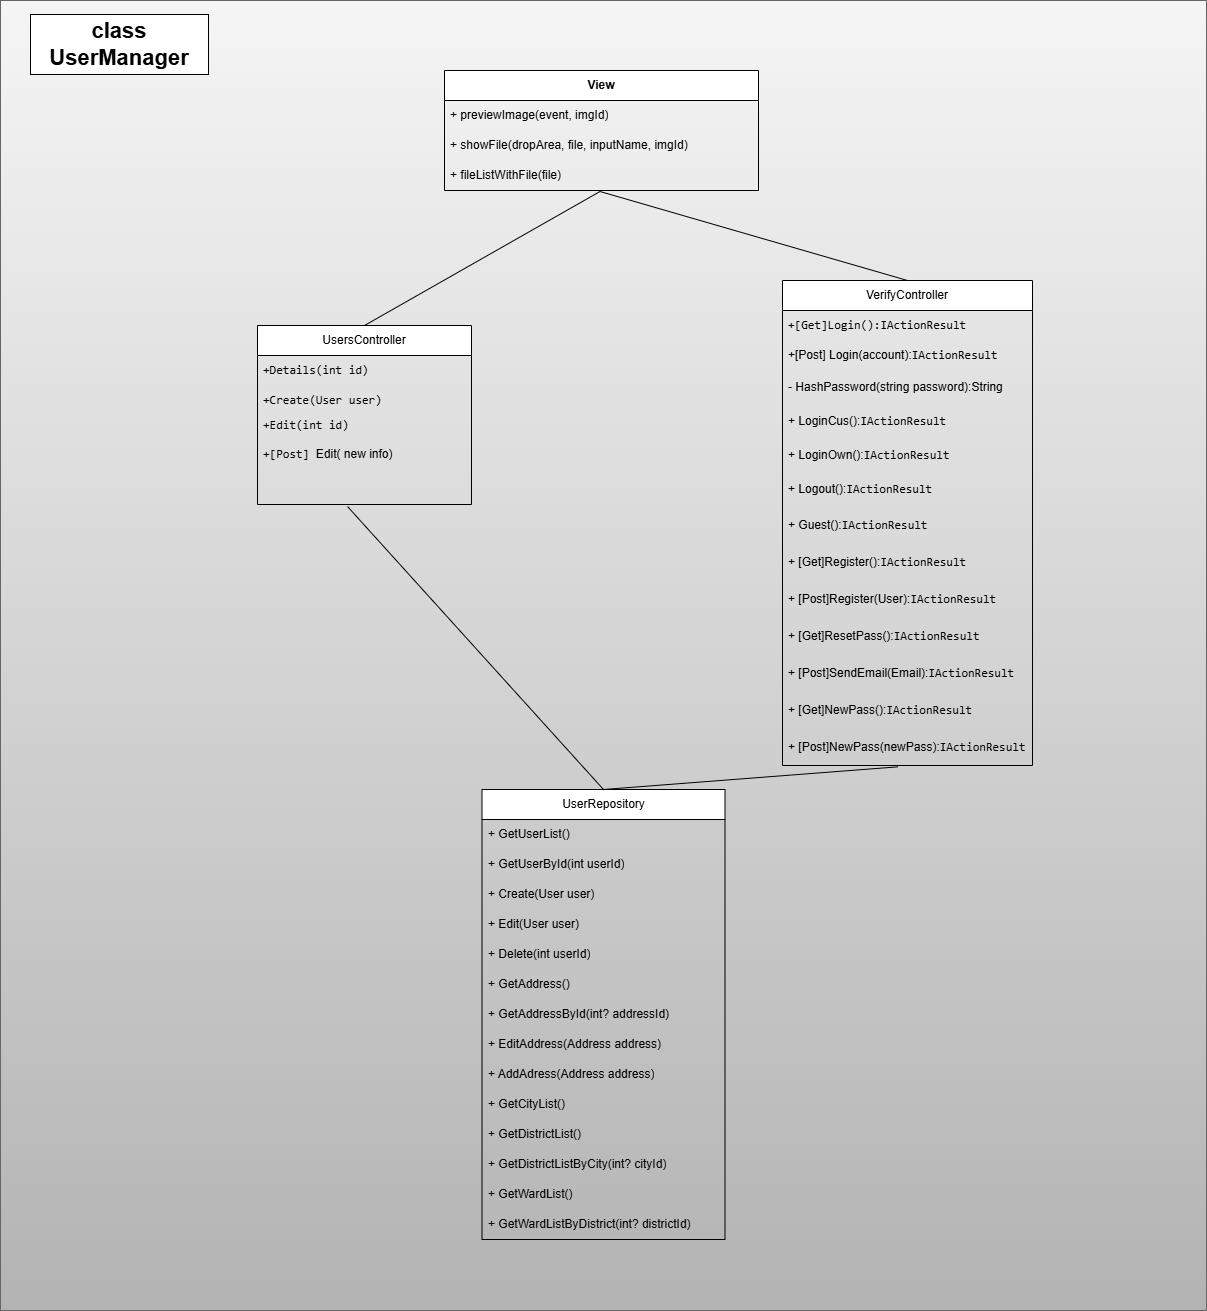

The diagram above was exported from draw.io. Its source (the exported page's mxGraphModel, read from the mxfile embedded in the PNG):
<mxGraphModel dx="2905" dy="1823" grid="0" gridSize="10" guides="1" tooltips="1" connect="1" arrows="1" fold="1" page="0" pageScale="1" pageWidth="827" pageHeight="1169" math="0" shadow="0">
  <root>
    <mxCell id="0" />
    <mxCell id="1" parent="0" />
    <mxCell id="gTh0gmVG7neKXVvXMNcX-1" value="" style="rounded=0;whiteSpace=wrap;html=1;movable=0;resizable=0;rotatable=0;deletable=0;editable=0;locked=1;connectable=0;" parent="1" vertex="1">
      <mxGeometry x="81" y="255" width="702" height="420" as="geometry" />
    </mxCell>
    <mxCell id="DM4u4zz88ou-o-3ZMe_v-1" value="" style="rounded=0;whiteSpace=wrap;html=1;labelBackgroundColor=none;fillColor=#f5f5f5;gradientColor=#b3b3b3;strokeColor=#666666;movable=0;resizable=0;rotatable=0;deletable=0;editable=0;locked=1;connectable=0;" parent="1" vertex="1">
      <mxGeometry x="-68" y="-136" width="1206" height="1310" as="geometry" />
    </mxCell>
    <mxCell id="DM4u4zz88ou-o-3ZMe_v-6" value="&lt;font style=&quot;font-size: 22px;&quot;&gt;&lt;b&gt;class UserManager&lt;/b&gt;&lt;/font&gt;" style="rounded=0;whiteSpace=wrap;html=1;labelBackgroundColor=none;movable=0;resizable=0;rotatable=0;deletable=0;editable=0;locked=1;connectable=0;" parent="1" vertex="1">
      <mxGeometry x="-38" y="-122" width="178" height="60" as="geometry" />
    </mxCell>
    <mxCell id="DM4u4zz88ou-o-3ZMe_v-7" value="" style="endArrow=none;html=1;rounded=0;entryX=0.5;entryY=0;entryDx=0;entryDy=0;labelBackgroundColor=none;fontColor=default;exitX=0.421;exitY=1.07;exitDx=0;exitDy=0;exitPerimeter=0;movable=0;resizable=0;rotatable=0;deletable=0;editable=0;locked=1;connectable=0;" parent="1" target="z52s_g9ELC1UwwE1qyUg-6" edge="1">
      <mxGeometry width="50" height="50" relative="1" as="geometry">
        <mxPoint x="279.09400000000005" y="370.0999999999999" as="sourcePoint" />
        <mxPoint x="530.7" y="499.9999999999998" as="targetPoint" />
      </mxGeometry>
    </mxCell>
    <mxCell id="DM4u4zz88ou-o-3ZMe_v-8" value="" style="endArrow=none;html=1;rounded=0;exitX=0.5;exitY=0;exitDx=0;exitDy=0;labelBackgroundColor=none;fontColor=default;entryX=0.462;entryY=1.036;entryDx=0;entryDy=0;entryPerimeter=0;movable=0;resizable=0;rotatable=0;deletable=0;editable=0;locked=1;connectable=0;" parent="1" source="z52s_g9ELC1UwwE1qyUg-6" target="RLhVOdHKLVY1FdUWsxVf-6" edge="1">
      <mxGeometry width="50" height="50" relative="1" as="geometry">
        <mxPoint x="531.5" y="500.0000000000002" as="sourcePoint" />
        <mxPoint x="774" y="421" as="targetPoint" />
      </mxGeometry>
    </mxCell>
    <mxCell id="DM4u4zz88ou-o-3ZMe_v-9" value="" style="endArrow=none;html=1;rounded=0;exitX=0.5;exitY=0;exitDx=0;exitDy=0;entryX=0.5;entryY=1;entryDx=0;entryDy=0;labelBackgroundColor=none;fontColor=default;movable=0;resizable=0;rotatable=0;deletable=0;editable=0;locked=1;connectable=0;" parent="1" source="KRNc4GrfivitfvCaqVCe-1" edge="1">
      <mxGeometry width="50" height="50" relative="1" as="geometry">
        <mxPoint x="756" y="197" as="sourcePoint" />
        <mxPoint x="531.5" y="54.999999999999886" as="targetPoint" />
      </mxGeometry>
    </mxCell>
    <mxCell id="DM4u4zz88ou-o-3ZMe_v-10" value="" style="endArrow=none;html=1;rounded=0;exitX=0.5;exitY=0;exitDx=0;exitDy=0;entryX=0.5;entryY=1;entryDx=0;entryDy=0;labelBackgroundColor=none;fontColor=default;movable=0;resizable=0;rotatable=0;deletable=0;editable=0;locked=1;connectable=0;" parent="1" source="z52s_g9ELC1UwwE1qyUg-2" edge="1">
      <mxGeometry width="50" height="50" relative="1" as="geometry">
        <mxPoint x="298" y="197" as="sourcePoint" />
        <mxPoint x="531.5" y="54.999999999999886" as="targetPoint" />
      </mxGeometry>
    </mxCell>
    <mxCell id="gTh0gmVG7neKXVvXMNcX-4" value="&lt;b&gt;View&lt;/b&gt;" style="swimlane;fontStyle=0;childLayout=stackLayout;horizontal=1;startSize=30;horizontalStack=0;resizeParent=1;resizeParentMax=0;resizeLast=0;collapsible=1;marginBottom=0;whiteSpace=wrap;html=1;movable=0;resizable=0;rotatable=0;deletable=0;editable=0;locked=1;connectable=0;" parent="1" vertex="1">
      <mxGeometry x="376" y="-66" width="314" height="120" as="geometry" />
    </mxCell>
    <mxCell id="gTh0gmVG7neKXVvXMNcX-5" value="+ previewImage(event, imgId)" style="text;strokeColor=none;fillColor=none;align=left;verticalAlign=middle;spacingLeft=4;spacingRight=4;overflow=hidden;points=[[0,0.5],[1,0.5]];portConstraint=eastwest;rotatable=0;whiteSpace=wrap;html=1;movable=0;resizable=0;deletable=0;editable=0;locked=1;connectable=0;" parent="gTh0gmVG7neKXVvXMNcX-4" vertex="1">
      <mxGeometry y="30" width="314" height="30" as="geometry" />
    </mxCell>
    <mxCell id="gTh0gmVG7neKXVvXMNcX-6" value="+ showFile(dropArea, file, inputName, imgId)" style="text;strokeColor=none;fillColor=none;align=left;verticalAlign=middle;spacingLeft=4;spacingRight=4;overflow=hidden;points=[[0,0.5],[1,0.5]];portConstraint=eastwest;rotatable=0;whiteSpace=wrap;html=1;movable=0;resizable=0;deletable=0;editable=0;locked=1;connectable=0;" parent="gTh0gmVG7neKXVvXMNcX-4" vertex="1">
      <mxGeometry y="60" width="314" height="30" as="geometry" />
    </mxCell>
    <mxCell id="gTh0gmVG7neKXVvXMNcX-7" value="+ fileListWithFile(file)" style="text;strokeColor=none;fillColor=none;align=left;verticalAlign=middle;spacingLeft=4;spacingRight=4;overflow=hidden;points=[[0,0.5],[1,0.5]];portConstraint=eastwest;rotatable=0;whiteSpace=wrap;html=1;movable=0;resizable=0;deletable=0;editable=0;locked=1;connectable=0;" parent="gTh0gmVG7neKXVvXMNcX-4" vertex="1">
      <mxGeometry y="90" width="314" height="30" as="geometry" />
    </mxCell>
    <mxCell id="z52s_g9ELC1UwwE1qyUg-2" value="UsersController" style="swimlane;fontStyle=0;childLayout=stackLayout;horizontal=1;startSize=30;horizontalStack=0;resizeParent=1;resizeParentMax=0;resizeLast=0;collapsible=1;marginBottom=0;whiteSpace=wrap;html=1;movable=0;resizable=0;rotatable=0;deletable=0;editable=0;locked=1;connectable=0;" parent="1" vertex="1">
      <mxGeometry x="189" y="189" width="214" height="179" as="geometry">
        <mxRectangle x="189" y="189" width="118" height="30" as="alternateBounds" />
      </mxGeometry>
    </mxCell>
    <mxCell id="z52s_g9ELC1UwwE1qyUg-3" value="&lt;code&gt;&lt;span class=&quot;hljs-title&quot;&gt;+Details&lt;/span&gt;&lt;span class=&quot;hljs-function&quot;&gt;(&lt;/span&gt;&lt;span class=&quot;hljs-params&quot;&gt;&lt;span class=&quot;hljs-built_in&quot;&gt;int&lt;/span&gt;&lt;span class=&quot;hljs-params&quot;&gt; id&lt;/span&gt;&lt;/span&gt;&lt;span class=&quot;hljs-function&quot;&gt;)&lt;/span&gt;&lt;/code&gt;" style="text;strokeColor=none;fillColor=none;align=left;verticalAlign=middle;spacingLeft=4;spacingRight=4;overflow=hidden;points=[[0,0.5],[1,0.5]];portConstraint=eastwest;rotatable=0;whiteSpace=wrap;html=1;movable=0;resizable=0;deletable=0;editable=0;locked=1;connectable=0;" parent="z52s_g9ELC1UwwE1qyUg-2" vertex="1">
      <mxGeometry y="30" width="214" height="30" as="geometry" />
    </mxCell>
    <mxCell id="z52s_g9ELC1UwwE1qyUg-4" value="&lt;code&gt;&lt;span class=&quot;hljs-title&quot;&gt;+Create&lt;/span&gt;&lt;span class=&quot;hljs-function&quot;&gt;(&lt;/span&gt;&lt;span class=&quot;hljs-params&quot;&gt;User user&lt;/span&gt;&lt;span class=&quot;hljs-function&quot;&gt;)&lt;/span&gt;&lt;/code&gt;" style="text;strokeColor=none;fillColor=none;align=left;verticalAlign=middle;spacingLeft=4;spacingRight=4;overflow=hidden;points=[[0,0.5],[1,0.5]];portConstraint=eastwest;rotatable=0;whiteSpace=wrap;html=1;movable=0;resizable=0;deletable=0;editable=0;locked=1;connectable=0;" parent="z52s_g9ELC1UwwE1qyUg-2" vertex="1">
      <mxGeometry y="60" width="214" height="30" as="geometry" />
    </mxCell>
    <mxCell id="z52s_g9ELC1UwwE1qyUg-5" value="&lt;code&gt;&lt;span class=&quot;hljs-title&quot;&gt;+Edit&lt;/span&gt;&lt;span class=&quot;hljs-function&quot;&gt;(&lt;/span&gt;&lt;span class=&quot;hljs-params&quot;&gt;&lt;span class=&quot;hljs-built_in&quot;&gt;int&lt;/span&gt;&lt;span class=&quot;hljs-params&quot;&gt; id)&lt;/span&gt;&lt;/span&gt;&lt;/code&gt;&lt;div&gt;&lt;span style=&quot;background-color: initial;&quot; class=&quot;hljs-function&quot;&gt;&lt;br&gt;&lt;/span&gt;&lt;/div&gt;" style="text;strokeColor=none;fillColor=none;align=left;verticalAlign=middle;spacingLeft=4;spacingRight=4;overflow=hidden;points=[[0,0.5],[1,0.5]];portConstraint=eastwest;rotatable=0;whiteSpace=wrap;html=1;movable=0;resizable=0;deletable=0;editable=0;locked=1;connectable=0;" parent="z52s_g9ELC1UwwE1qyUg-2" vertex="1">
      <mxGeometry y="90" width="214" height="29" as="geometry" />
    </mxCell>
    <mxCell id="gTh0gmVG7neKXVvXMNcX-9" value="&lt;div&gt;&lt;code&gt;+[Post]&amp;nbsp;&lt;/code&gt;&lt;span style=&quot;background-color: initial;&quot; class=&quot;hljs-title&quot;&gt;Edit&lt;/span&gt;&lt;span style=&quot;background-color: initial;&quot; class=&quot;hljs-function&quot;&gt;( new info&lt;/span&gt;&lt;span style=&quot;background-color: initial;&quot; class=&quot;hljs-function&quot;&gt;)&lt;/span&gt;&lt;/div&gt;&lt;div&gt;&lt;span style=&quot;background-color: initial;&quot; class=&quot;hljs-function&quot;&gt;&lt;br&gt;&lt;/span&gt;&lt;/div&gt;" style="text;strokeColor=none;fillColor=none;align=left;verticalAlign=middle;spacingLeft=4;spacingRight=4;overflow=hidden;points=[[0,0.5],[1,0.5]];portConstraint=eastwest;rotatable=0;whiteSpace=wrap;html=1;movable=0;resizable=0;deletable=0;editable=0;locked=1;connectable=0;" parent="z52s_g9ELC1UwwE1qyUg-2" vertex="1">
      <mxGeometry y="119" width="214" height="30" as="geometry" />
    </mxCell>
    <mxCell id="z52s_g9ELC1UwwE1qyUg-6" value="UserRepository" style="swimlane;fontStyle=0;childLayout=stackLayout;horizontal=1;startSize=30;horizontalStack=0;resizeParent=1;resizeParentMax=0;resizeLast=0;collapsible=1;marginBottom=0;whiteSpace=wrap;html=1;movable=0;resizable=0;rotatable=0;deletable=0;editable=0;locked=1;connectable=0;" parent="1" vertex="1">
      <mxGeometry x="413.5" y="653" width="243" height="450" as="geometry" />
    </mxCell>
    <mxCell id="z52s_g9ELC1UwwE1qyUg-7" value="+ GetUserList()" style="text;strokeColor=none;fillColor=none;align=left;verticalAlign=middle;spacingLeft=4;spacingRight=4;overflow=hidden;points=[[0,0.5],[1,0.5]];portConstraint=eastwest;rotatable=0;whiteSpace=wrap;html=1;movable=0;resizable=0;deletable=0;editable=0;locked=1;connectable=0;" parent="z52s_g9ELC1UwwE1qyUg-6" vertex="1">
      <mxGeometry y="30" width="243" height="30" as="geometry" />
    </mxCell>
    <mxCell id="z52s_g9ELC1UwwE1qyUg-8" value="+ GetUserById(int userId)" style="text;strokeColor=none;fillColor=none;align=left;verticalAlign=middle;spacingLeft=4;spacingRight=4;overflow=hidden;points=[[0,0.5],[1,0.5]];portConstraint=eastwest;rotatable=0;whiteSpace=wrap;html=1;movable=0;resizable=0;deletable=0;editable=0;locked=1;connectable=0;" parent="z52s_g9ELC1UwwE1qyUg-6" vertex="1">
      <mxGeometry y="60" width="243" height="30" as="geometry" />
    </mxCell>
    <mxCell id="z52s_g9ELC1UwwE1qyUg-9" value="+ Create(User user)" style="text;strokeColor=none;fillColor=none;align=left;verticalAlign=middle;spacingLeft=4;spacingRight=4;overflow=hidden;points=[[0,0.5],[1,0.5]];portConstraint=eastwest;rotatable=0;whiteSpace=wrap;html=1;movable=0;resizable=0;deletable=0;editable=0;locked=1;connectable=0;" parent="z52s_g9ELC1UwwE1qyUg-6" vertex="1">
      <mxGeometry y="90" width="243" height="30" as="geometry" />
    </mxCell>
    <mxCell id="z52s_g9ELC1UwwE1qyUg-11" value="+ Edit(User user)" style="text;strokeColor=none;fillColor=none;align=left;verticalAlign=middle;spacingLeft=4;spacingRight=4;overflow=hidden;points=[[0,0.5],[1,0.5]];portConstraint=eastwest;rotatable=0;whiteSpace=wrap;html=1;movable=0;resizable=0;deletable=0;editable=0;locked=1;connectable=0;" parent="z52s_g9ELC1UwwE1qyUg-6" vertex="1">
      <mxGeometry y="120" width="243" height="30" as="geometry" />
    </mxCell>
    <mxCell id="z52s_g9ELC1UwwE1qyUg-12" value="+ Delete(int userId)" style="text;strokeColor=none;fillColor=none;align=left;verticalAlign=middle;spacingLeft=4;spacingRight=4;overflow=hidden;points=[[0,0.5],[1,0.5]];portConstraint=eastwest;rotatable=0;whiteSpace=wrap;html=1;movable=0;resizable=0;deletable=0;editable=0;locked=1;connectable=0;" parent="z52s_g9ELC1UwwE1qyUg-6" vertex="1">
      <mxGeometry y="150" width="243" height="30" as="geometry" />
    </mxCell>
    <mxCell id="z52s_g9ELC1UwwE1qyUg-13" value="+ GetAddress()" style="text;strokeColor=none;fillColor=none;align=left;verticalAlign=middle;spacingLeft=4;spacingRight=4;overflow=hidden;points=[[0,0.5],[1,0.5]];portConstraint=eastwest;rotatable=0;whiteSpace=wrap;html=1;movable=0;resizable=0;deletable=0;editable=0;locked=1;connectable=0;" parent="z52s_g9ELC1UwwE1qyUg-6" vertex="1">
      <mxGeometry y="180" width="243" height="30" as="geometry" />
    </mxCell>
    <mxCell id="z52s_g9ELC1UwwE1qyUg-14" value="+ GetAddressById(int? addressId)" style="text;strokeColor=none;fillColor=none;align=left;verticalAlign=middle;spacingLeft=4;spacingRight=4;overflow=hidden;points=[[0,0.5],[1,0.5]];portConstraint=eastwest;rotatable=0;whiteSpace=wrap;html=1;movable=0;resizable=0;deletable=0;editable=0;locked=1;connectable=0;" parent="z52s_g9ELC1UwwE1qyUg-6" vertex="1">
      <mxGeometry y="210" width="243" height="30" as="geometry" />
    </mxCell>
    <mxCell id="z52s_g9ELC1UwwE1qyUg-15" value="+ EditAddress(Address address)" style="text;strokeColor=none;fillColor=none;align=left;verticalAlign=middle;spacingLeft=4;spacingRight=4;overflow=hidden;points=[[0,0.5],[1,0.5]];portConstraint=eastwest;rotatable=0;whiteSpace=wrap;html=1;movable=0;resizable=0;deletable=0;editable=0;locked=1;connectable=0;" parent="z52s_g9ELC1UwwE1qyUg-6" vertex="1">
      <mxGeometry y="240" width="243" height="30" as="geometry" />
    </mxCell>
    <mxCell id="z52s_g9ELC1UwwE1qyUg-16" value="+ AddAdress(Address address)" style="text;strokeColor=none;fillColor=none;align=left;verticalAlign=middle;spacingLeft=4;spacingRight=4;overflow=hidden;points=[[0,0.5],[1,0.5]];portConstraint=eastwest;rotatable=0;whiteSpace=wrap;html=1;movable=0;resizable=0;deletable=0;editable=0;locked=1;connectable=0;" parent="z52s_g9ELC1UwwE1qyUg-6" vertex="1">
      <mxGeometry y="270" width="243" height="30" as="geometry" />
    </mxCell>
    <mxCell id="z52s_g9ELC1UwwE1qyUg-17" value="+ GetCityList()" style="text;strokeColor=none;fillColor=none;align=left;verticalAlign=middle;spacingLeft=4;spacingRight=4;overflow=hidden;points=[[0,0.5],[1,0.5]];portConstraint=eastwest;rotatable=0;whiteSpace=wrap;html=1;movable=0;resizable=0;deletable=0;editable=0;locked=1;connectable=0;" parent="z52s_g9ELC1UwwE1qyUg-6" vertex="1">
      <mxGeometry y="300" width="243" height="30" as="geometry" />
    </mxCell>
    <mxCell id="z52s_g9ELC1UwwE1qyUg-18" value="+ GetDistrictList()" style="text;strokeColor=none;fillColor=none;align=left;verticalAlign=middle;spacingLeft=4;spacingRight=4;overflow=hidden;points=[[0,0.5],[1,0.5]];portConstraint=eastwest;rotatable=0;whiteSpace=wrap;html=1;movable=0;resizable=0;deletable=0;editable=0;locked=1;connectable=0;" parent="z52s_g9ELC1UwwE1qyUg-6" vertex="1">
      <mxGeometry y="330" width="243" height="30" as="geometry" />
    </mxCell>
    <mxCell id="z52s_g9ELC1UwwE1qyUg-19" value="+ GetDistrictListByCity(int? cityId)" style="text;strokeColor=none;fillColor=none;align=left;verticalAlign=middle;spacingLeft=4;spacingRight=4;overflow=hidden;points=[[0,0.5],[1,0.5]];portConstraint=eastwest;rotatable=0;whiteSpace=wrap;html=1;movable=0;resizable=0;deletable=0;editable=0;locked=1;connectable=0;" parent="z52s_g9ELC1UwwE1qyUg-6" vertex="1">
      <mxGeometry y="360" width="243" height="30" as="geometry" />
    </mxCell>
    <mxCell id="z52s_g9ELC1UwwE1qyUg-20" value="+ GetWardList()" style="text;strokeColor=none;fillColor=none;align=left;verticalAlign=middle;spacingLeft=4;spacingRight=4;overflow=hidden;points=[[0,0.5],[1,0.5]];portConstraint=eastwest;rotatable=0;whiteSpace=wrap;html=1;movable=0;resizable=0;deletable=0;editable=0;locked=1;connectable=0;" parent="z52s_g9ELC1UwwE1qyUg-6" vertex="1">
      <mxGeometry y="390" width="243" height="30" as="geometry" />
    </mxCell>
    <mxCell id="z52s_g9ELC1UwwE1qyUg-21" value="+ GetWardListByDistrict(int? districtId)" style="text;strokeColor=none;fillColor=none;align=left;verticalAlign=middle;spacingLeft=4;spacingRight=4;overflow=hidden;points=[[0,0.5],[1,0.5]];portConstraint=eastwest;rotatable=0;whiteSpace=wrap;html=1;movable=0;resizable=0;deletable=0;editable=0;locked=1;connectable=0;" parent="z52s_g9ELC1UwwE1qyUg-6" vertex="1">
      <mxGeometry y="420" width="243" height="30" as="geometry" />
    </mxCell>
    <mxCell id="KRNc4GrfivitfvCaqVCe-1" value="VerifyController" style="swimlane;fontStyle=0;childLayout=stackLayout;horizontal=1;startSize=30;horizontalStack=0;resizeParent=1;resizeParentMax=0;resizeLast=0;collapsible=1;marginBottom=0;whiteSpace=wrap;html=1;movable=0;resizable=0;rotatable=0;deletable=0;editable=0;locked=1;connectable=0;" parent="1" vertex="1">
      <mxGeometry x="714" y="144" width="250" height="485" as="geometry" />
    </mxCell>
    <mxCell id="KRNc4GrfivitfvCaqVCe-2" value="&lt;code&gt;&lt;span class=&quot;hljs-title&quot;&gt;+[Get]Login&lt;/span&gt;&lt;span class=&quot;hljs-function&quot;&gt;(&lt;/span&gt;&lt;span class=&quot;hljs-function&quot;&gt;):&lt;/span&gt;&lt;/code&gt;&lt;code&gt;IActionResult&lt;/code&gt;" style="text;strokeColor=none;fillColor=none;align=left;verticalAlign=middle;spacingLeft=4;spacingRight=4;overflow=hidden;points=[[0,0.5],[1,0.5]];portConstraint=eastwest;rotatable=0;whiteSpace=wrap;html=1;movable=0;resizable=0;deletable=0;editable=0;locked=1;connectable=0;" parent="KRNc4GrfivitfvCaqVCe-1" vertex="1">
      <mxGeometry y="30" width="250" height="30" as="geometry" />
    </mxCell>
    <mxCell id="KRNc4GrfivitfvCaqVCe-3" value="+[Post] Login(account):&lt;code&gt;IActionResult&lt;/code&gt;" style="text;strokeColor=none;fillColor=none;align=left;verticalAlign=middle;spacingLeft=4;spacingRight=4;overflow=hidden;points=[[0,0.5],[1,0.5]];portConstraint=eastwest;rotatable=0;whiteSpace=wrap;html=1;movable=0;resizable=0;deletable=0;editable=0;locked=1;connectable=0;" parent="KRNc4GrfivitfvCaqVCe-1" vertex="1">
      <mxGeometry y="60" width="250" height="30" as="geometry" />
    </mxCell>
    <mxCell id="KRNc4GrfivitfvCaqVCe-4" value="-&amp;nbsp;HashPassword(string password):String" style="text;strokeColor=none;fillColor=none;align=left;verticalAlign=middle;spacingLeft=4;spacingRight=4;overflow=hidden;points=[[0,0.5],[1,0.5]];portConstraint=eastwest;rotatable=0;whiteSpace=wrap;html=1;movable=0;resizable=0;deletable=0;editable=0;locked=1;connectable=0;" parent="KRNc4GrfivitfvCaqVCe-1" vertex="1">
      <mxGeometry y="90" width="250" height="34" as="geometry" />
    </mxCell>
    <mxCell id="z52s_g9ELC1UwwE1qyUg-22" value="+&amp;nbsp;LoginCus():&lt;code&gt;IActionResult&lt;/code&gt;" style="text;strokeColor=none;fillColor=none;align=left;verticalAlign=middle;spacingLeft=4;spacingRight=4;overflow=hidden;points=[[0,0.5],[1,0.5]];portConstraint=eastwest;rotatable=0;whiteSpace=wrap;html=1;movable=0;resizable=0;deletable=0;editable=0;locked=1;connectable=0;" parent="KRNc4GrfivitfvCaqVCe-1" vertex="1">
      <mxGeometry y="124" width="250" height="34" as="geometry" />
    </mxCell>
    <mxCell id="z52s_g9ELC1UwwE1qyUg-23" value="+&amp;nbsp;LoginOwn():&lt;code&gt;IActionResult&lt;/code&gt;" style="text;strokeColor=none;fillColor=none;align=left;verticalAlign=middle;spacingLeft=4;spacingRight=4;overflow=hidden;points=[[0,0.5],[1,0.5]];portConstraint=eastwest;rotatable=0;whiteSpace=wrap;html=1;movable=0;resizable=0;deletable=0;editable=0;locked=1;connectable=0;" parent="KRNc4GrfivitfvCaqVCe-1" vertex="1">
      <mxGeometry y="158" width="250" height="34" as="geometry" />
    </mxCell>
    <mxCell id="z52s_g9ELC1UwwE1qyUg-24" value="+&amp;nbsp;Logout():&lt;code&gt;IActionResult&lt;/code&gt;" style="text;strokeColor=none;fillColor=none;align=left;verticalAlign=middle;spacingLeft=4;spacingRight=4;overflow=hidden;points=[[0,0.5],[1,0.5]];portConstraint=eastwest;rotatable=0;whiteSpace=wrap;html=1;movable=0;resizable=0;deletable=0;editable=0;locked=1;connectable=0;" parent="KRNc4GrfivitfvCaqVCe-1" vertex="1">
      <mxGeometry y="192" width="250" height="34" as="geometry" />
    </mxCell>
    <mxCell id="z52s_g9ELC1UwwE1qyUg-25" value="+&amp;nbsp;Guest():&lt;code&gt;IActionResult&lt;/code&gt;" style="text;strokeColor=none;fillColor=none;align=left;verticalAlign=middle;spacingLeft=4;spacingRight=4;overflow=hidden;points=[[0,0.5],[1,0.5]];portConstraint=eastwest;rotatable=0;whiteSpace=wrap;html=1;movable=0;resizable=0;deletable=0;editable=0;locked=1;connectable=0;" parent="KRNc4GrfivitfvCaqVCe-1" vertex="1">
      <mxGeometry y="226" width="250" height="37" as="geometry" />
    </mxCell>
    <mxCell id="RLhVOdHKLVY1FdUWsxVf-1" value="+ [Get]Register():&lt;code&gt;IActionResult&lt;/code&gt;" style="text;strokeColor=none;fillColor=none;align=left;verticalAlign=middle;spacingLeft=4;spacingRight=4;overflow=hidden;points=[[0,0.5],[1,0.5]];portConstraint=eastwest;rotatable=0;whiteSpace=wrap;html=1;movable=0;resizable=0;deletable=0;editable=0;locked=1;connectable=0;" parent="KRNc4GrfivitfvCaqVCe-1" vertex="1">
      <mxGeometry y="263" width="250" height="37" as="geometry" />
    </mxCell>
    <mxCell id="RLhVOdHKLVY1FdUWsxVf-2" value="+ [Post]Register(User):&lt;code&gt;IActionResult&lt;/code&gt;" style="text;strokeColor=none;fillColor=none;align=left;verticalAlign=middle;spacingLeft=4;spacingRight=4;overflow=hidden;points=[[0,0.5],[1,0.5]];portConstraint=eastwest;rotatable=0;whiteSpace=wrap;html=1;movable=0;resizable=0;deletable=0;editable=0;locked=1;connectable=0;" parent="KRNc4GrfivitfvCaqVCe-1" vertex="1">
      <mxGeometry y="300" width="250" height="37" as="geometry" />
    </mxCell>
    <mxCell id="RLhVOdHKLVY1FdUWsxVf-3" value="+ [Get]ResetPass():&lt;code&gt;IActionResult&lt;/code&gt;" style="text;strokeColor=none;fillColor=none;align=left;verticalAlign=middle;spacingLeft=4;spacingRight=4;overflow=hidden;points=[[0,0.5],[1,0.5]];portConstraint=eastwest;rotatable=0;whiteSpace=wrap;html=1;movable=0;resizable=0;deletable=0;editable=0;locked=1;connectable=0;" parent="KRNc4GrfivitfvCaqVCe-1" vertex="1">
      <mxGeometry y="337" width="250" height="37" as="geometry" />
    </mxCell>
    <mxCell id="RLhVOdHKLVY1FdUWsxVf-4" value="+ [Post]SendEmail(Email):&lt;code&gt;IActionResult&lt;/code&gt;" style="text;strokeColor=none;fillColor=none;align=left;verticalAlign=middle;spacingLeft=4;spacingRight=4;overflow=hidden;points=[[0,0.5],[1,0.5]];portConstraint=eastwest;rotatable=0;whiteSpace=wrap;html=1;movable=0;resizable=0;deletable=0;editable=0;locked=1;connectable=0;" parent="KRNc4GrfivitfvCaqVCe-1" vertex="1">
      <mxGeometry y="374" width="250" height="37" as="geometry" />
    </mxCell>
    <mxCell id="RLhVOdHKLVY1FdUWsxVf-5" value="+ [Get]NewPass():&lt;code&gt;IActionResult&lt;/code&gt;" style="text;strokeColor=none;fillColor=none;align=left;verticalAlign=middle;spacingLeft=4;spacingRight=4;overflow=hidden;points=[[0,0.5],[1,0.5]];portConstraint=eastwest;rotatable=0;whiteSpace=wrap;html=1;movable=0;resizable=0;deletable=0;editable=0;locked=1;connectable=0;" parent="KRNc4GrfivitfvCaqVCe-1" vertex="1">
      <mxGeometry y="411" width="250" height="37" as="geometry" />
    </mxCell>
    <mxCell id="RLhVOdHKLVY1FdUWsxVf-6" value="+ [Post]NewPass(newPass):&lt;code&gt;IActionResult&lt;/code&gt;" style="text;strokeColor=none;fillColor=none;align=left;verticalAlign=middle;spacingLeft=4;spacingRight=4;overflow=hidden;points=[[0,0.5],[1,0.5]];portConstraint=eastwest;rotatable=0;whiteSpace=wrap;html=1;movable=0;resizable=0;deletable=0;editable=0;locked=1;connectable=0;" parent="KRNc4GrfivitfvCaqVCe-1" vertex="1">
      <mxGeometry y="448" width="250" height="37" as="geometry" />
    </mxCell>
  </root>
</mxGraphModel>